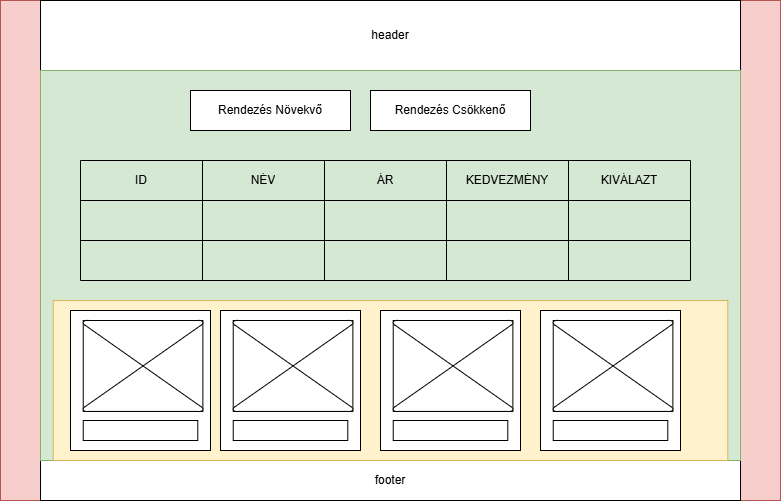

The diagram above was exported from draw.io. Its source (the exported page's mxGraphModel, read from the mxfile embedded in the PNG):
<mxGraphModel dx="1235" dy="644" grid="1" gridSize="10" guides="1" tooltips="1" connect="1" arrows="1" fold="1" page="1" pageScale="1" pageWidth="827" pageHeight="1169" math="0" shadow="0">
  <root>
    <mxCell id="0" />
    <mxCell id="1" parent="0" />
    <mxCell id="ZPY4Rmchuxr3jZsyW8Rq-1" parent="1" style="rounded=0;whiteSpace=wrap;html=1;fillColor=#f8cecc;strokeColor=#b85450;" value="" vertex="1">
      <mxGeometry height="500" width="780" x="10" y="40" as="geometry" />
    </mxCell>
    <mxCell id="ZPY4Rmchuxr3jZsyW8Rq-3" parent="1" style="rounded=0;whiteSpace=wrap;html=1;" value="header" vertex="1">
      <mxGeometry height="70" width="700" x="50" y="40" as="geometry" />
    </mxCell>
    <mxCell id="ZPY4Rmchuxr3jZsyW8Rq-5" parent="1" style="rounded=0;whiteSpace=wrap;html=1;" value="footer" vertex="1">
      <mxGeometry height="40" width="700" x="50" y="500" as="geometry" />
    </mxCell>
    <mxCell id="ZPY4Rmchuxr3jZsyW8Rq-67" parent="1" style="text;html=1;whiteSpace=wrap;strokeColor=none;fillColor=none;align=center;verticalAlign=middle;rounded=0;fontSize=16;" value="article" vertex="1">
      <mxGeometry height="30" width="150" x="280" y="110" as="geometry" />
    </mxCell>
    <mxCell id="2YgB6tKsKfzHdlls2fbe-6" connectable="0" parent="1" style="group" value="" vertex="1">
      <mxGeometry height="390" width="700" x="50" y="110" as="geometry" />
    </mxCell>
    <mxCell id="ZPY4Rmchuxr3jZsyW8Rq-69" parent="2YgB6tKsKfzHdlls2fbe-6" style="rounded=0;whiteSpace=wrap;html=1;fillColor=#d5e8d4;strokeColor=#82b366;" value="" vertex="1">
      <mxGeometry height="390" width="700" as="geometry" />
    </mxCell>
    <mxCell id="ZPY4Rmchuxr3jZsyW8Rq-2" parent="2YgB6tKsKfzHdlls2fbe-6" style="rounded=0;whiteSpace=wrap;html=1;fillColor=#fff2cc;strokeColor=#d6b656;" value="" vertex="1">
      <mxGeometry height="160" width="674.55" x="12.73" y="230" as="geometry" />
    </mxCell>
    <mxCell id="ZPY4Rmchuxr3jZsyW8Rq-11" connectable="0" parent="2YgB6tKsKfzHdlls2fbe-6" style="group" value="" vertex="1">
      <mxGeometry height="140" width="140" x="30" y="240" as="geometry" />
    </mxCell>
    <mxCell id="ZPY4Rmchuxr3jZsyW8Rq-6" parent="ZPY4Rmchuxr3jZsyW8Rq-11" style="rounded=0;whiteSpace=wrap;html=1;" value="" vertex="1">
      <mxGeometry height="140" width="140" as="geometry" />
    </mxCell>
    <mxCell id="ZPY4Rmchuxr3jZsyW8Rq-9" connectable="0" parent="ZPY4Rmchuxr3jZsyW8Rq-11" style="group" value="" vertex="1">
      <mxGeometry height="100" width="119.63636363636364" x="12.727272727272727" y="10" as="geometry" />
    </mxCell>
    <mxCell id="ZPY4Rmchuxr3jZsyW8Rq-7" parent="ZPY4Rmchuxr3jZsyW8Rq-9" style="rounded=0;whiteSpace=wrap;html=1;" value="" vertex="1">
      <mxGeometry height="90.9090909090909" width="119.63636363636364" as="geometry" />
    </mxCell>
    <mxCell id="ZPY4Rmchuxr3jZsyW8Rq-8" parent="ZPY4Rmchuxr3jZsyW8Rq-9" style="verticalLabelPosition=bottom;verticalAlign=top;html=1;shape=mxgraph.flowchart.collate;" value="" vertex="1">
      <mxGeometry height="90.9090909090909" width="119.63636363636364" as="geometry" />
    </mxCell>
    <mxCell id="ZPY4Rmchuxr3jZsyW8Rq-10" parent="ZPY4Rmchuxr3jZsyW8Rq-11" style="rounded=0;whiteSpace=wrap;html=1;" value="" vertex="1">
      <mxGeometry height="20" width="114.54545454545455" x="12.727272727272727" y="110" as="geometry" />
    </mxCell>
    <mxCell id="ZPY4Rmchuxr3jZsyW8Rq-12" connectable="0" parent="2YgB6tKsKfzHdlls2fbe-6" style="group" value="" vertex="1">
      <mxGeometry height="140" width="140" x="180" y="240" as="geometry" />
    </mxCell>
    <mxCell id="ZPY4Rmchuxr3jZsyW8Rq-13" parent="ZPY4Rmchuxr3jZsyW8Rq-12" style="rounded=0;whiteSpace=wrap;html=1;" value="" vertex="1">
      <mxGeometry height="140" width="140" as="geometry" />
    </mxCell>
    <mxCell id="ZPY4Rmchuxr3jZsyW8Rq-14" connectable="0" parent="ZPY4Rmchuxr3jZsyW8Rq-12" style="group" value="" vertex="1">
      <mxGeometry height="100" width="119.63636363636364" x="12.727272727272727" y="10" as="geometry" />
    </mxCell>
    <mxCell id="ZPY4Rmchuxr3jZsyW8Rq-15" parent="ZPY4Rmchuxr3jZsyW8Rq-14" style="rounded=0;whiteSpace=wrap;html=1;" value="" vertex="1">
      <mxGeometry height="90.9090909090909" width="119.63636363636364" as="geometry" />
    </mxCell>
    <mxCell id="ZPY4Rmchuxr3jZsyW8Rq-16" parent="ZPY4Rmchuxr3jZsyW8Rq-14" style="verticalLabelPosition=bottom;verticalAlign=top;html=1;shape=mxgraph.flowchart.collate;" value="" vertex="1">
      <mxGeometry height="90.9090909090909" width="119.63636363636364" as="geometry" />
    </mxCell>
    <mxCell id="ZPY4Rmchuxr3jZsyW8Rq-17" parent="ZPY4Rmchuxr3jZsyW8Rq-12" style="rounded=0;whiteSpace=wrap;html=1;" value="" vertex="1">
      <mxGeometry height="20" width="114.54545454545455" x="12.727272727272727" y="110" as="geometry" />
    </mxCell>
    <mxCell id="ZPY4Rmchuxr3jZsyW8Rq-30" connectable="0" parent="2YgB6tKsKfzHdlls2fbe-6" style="group" value="" vertex="1">
      <mxGeometry height="140" width="140" x="340.00363636363636" y="240" as="geometry" />
    </mxCell>
    <mxCell id="ZPY4Rmchuxr3jZsyW8Rq-31" parent="ZPY4Rmchuxr3jZsyW8Rq-30" style="rounded=0;whiteSpace=wrap;html=1;" value="" vertex="1">
      <mxGeometry height="140" width="140" as="geometry" />
    </mxCell>
    <mxCell id="ZPY4Rmchuxr3jZsyW8Rq-32" connectable="0" parent="ZPY4Rmchuxr3jZsyW8Rq-30" style="group" value="" vertex="1">
      <mxGeometry height="100" width="119.63636363636364" x="12.727272727272727" y="10" as="geometry" />
    </mxCell>
    <mxCell id="ZPY4Rmchuxr3jZsyW8Rq-33" parent="ZPY4Rmchuxr3jZsyW8Rq-32" style="rounded=0;whiteSpace=wrap;html=1;" value="" vertex="1">
      <mxGeometry height="90.9090909090909" width="119.63636363636364" as="geometry" />
    </mxCell>
    <mxCell id="ZPY4Rmchuxr3jZsyW8Rq-34" parent="ZPY4Rmchuxr3jZsyW8Rq-32" style="verticalLabelPosition=bottom;verticalAlign=top;html=1;shape=mxgraph.flowchart.collate;" value="" vertex="1">
      <mxGeometry height="90.9090909090909" width="119.63636363636364" as="geometry" />
    </mxCell>
    <mxCell id="ZPY4Rmchuxr3jZsyW8Rq-35" parent="ZPY4Rmchuxr3jZsyW8Rq-30" style="rounded=0;whiteSpace=wrap;html=1;" value="" vertex="1">
      <mxGeometry height="20" width="114.54545454545455" x="12.727272727272727" y="110" as="geometry" />
    </mxCell>
    <mxCell id="ZPY4Rmchuxr3jZsyW8Rq-36" connectable="0" parent="2YgB6tKsKfzHdlls2fbe-6" style="group" value="" vertex="1">
      <mxGeometry height="140" width="140" x="500.0018181818181" y="240" as="geometry" />
    </mxCell>
    <mxCell id="ZPY4Rmchuxr3jZsyW8Rq-37" parent="ZPY4Rmchuxr3jZsyW8Rq-36" style="rounded=0;whiteSpace=wrap;html=1;" value="" vertex="1">
      <mxGeometry height="140" width="140" as="geometry" />
    </mxCell>
    <mxCell id="ZPY4Rmchuxr3jZsyW8Rq-38" connectable="0" parent="ZPY4Rmchuxr3jZsyW8Rq-36" style="group" value="" vertex="1">
      <mxGeometry height="100" width="119.63636363636364" x="12.727272727272727" y="10" as="geometry" />
    </mxCell>
    <mxCell id="ZPY4Rmchuxr3jZsyW8Rq-39" parent="ZPY4Rmchuxr3jZsyW8Rq-38" style="rounded=0;whiteSpace=wrap;html=1;" value="" vertex="1">
      <mxGeometry height="90.9090909090909" width="119.63636363636364" as="geometry" />
    </mxCell>
    <mxCell id="ZPY4Rmchuxr3jZsyW8Rq-40" parent="ZPY4Rmchuxr3jZsyW8Rq-38" style="verticalLabelPosition=bottom;verticalAlign=top;html=1;shape=mxgraph.flowchart.collate;" value="" vertex="1">
      <mxGeometry height="90.9090909090909" width="119.63636363636364" as="geometry" />
    </mxCell>
    <mxCell id="ZPY4Rmchuxr3jZsyW8Rq-41" parent="ZPY4Rmchuxr3jZsyW8Rq-36" style="rounded=0;whiteSpace=wrap;html=1;" value="" vertex="1">
      <mxGeometry height="20" width="114.54545454545455" x="12.727272727272727" y="110" as="geometry" />
    </mxCell>
    <mxCell id="2YgB6tKsKfzHdlls2fbe-59" parent="2YgB6tKsKfzHdlls2fbe-6" style="rounded=0;whiteSpace=wrap;html=1;" value="Rendezés Növekvő" vertex="1">
      <mxGeometry height="40" width="160" x="150" y="20" as="geometry" />
    </mxCell>
    <mxCell id="2YgB6tKsKfzHdlls2fbe-60" parent="2YgB6tKsKfzHdlls2fbe-6" style="rounded=0;whiteSpace=wrap;html=1;" value="Rendezés Csökkenő" vertex="1">
      <mxGeometry height="40" width="160" x="330" y="20" as="geometry" />
    </mxCell>
    <mxCell id="2YgB6tKsKfzHdlls2fbe-39" parent="1" style="shape=table;startSize=0;container=1;collapsible=0;childLayout=tableLayout;fixedHeader=1;" value="" vertex="1">
      <mxGeometry height="120" width="610" x="90" y="200" as="geometry" />
    </mxCell>
    <mxCell id="2YgB6tKsKfzHdlls2fbe-40" parent="2YgB6tKsKfzHdlls2fbe-39" style="shape=tableRow;horizontal=0;startSize=0;swimlaneHead=0;swimlaneBody=0;strokeColor=inherit;top=0;left=0;bottom=0;right=0;collapsible=0;dropTarget=0;fillColor=none;points=[[0,0.5],[1,0.5]];portConstraint=eastwest;fixedHeader=1;" value="" vertex="1">
      <mxGeometry height="40" width="610" as="geometry" />
    </mxCell>
    <mxCell id="2YgB6tKsKfzHdlls2fbe-41" parent="2YgB6tKsKfzHdlls2fbe-40" style="shape=partialRectangle;html=1;whiteSpace=wrap;connectable=0;strokeColor=inherit;overflow=hidden;fillColor=none;top=0;left=0;bottom=0;right=0;pointerEvents=1;" value="ID" vertex="1">
      <mxGeometry height="40" width="122" as="geometry">
        <mxRectangle height="40" width="122" as="alternateBounds" />
      </mxGeometry>
    </mxCell>
    <mxCell id="2YgB6tKsKfzHdlls2fbe-42" parent="2YgB6tKsKfzHdlls2fbe-40" style="shape=partialRectangle;html=1;whiteSpace=wrap;connectable=0;strokeColor=inherit;overflow=hidden;fillColor=none;top=0;left=0;bottom=0;right=0;pointerEvents=1;" value="NÉV" vertex="1">
      <mxGeometry height="40" width="122" x="122" as="geometry">
        <mxRectangle height="40" width="122" as="alternateBounds" />
      </mxGeometry>
    </mxCell>
    <mxCell id="2YgB6tKsKfzHdlls2fbe-43" parent="2YgB6tKsKfzHdlls2fbe-40" style="shape=partialRectangle;html=1;whiteSpace=wrap;connectable=0;strokeColor=inherit;overflow=hidden;fillColor=none;top=0;left=0;bottom=0;right=0;pointerEvents=1;" value="ÁR" vertex="1">
      <mxGeometry height="40" width="122" x="244" as="geometry">
        <mxRectangle height="40" width="122" as="alternateBounds" />
      </mxGeometry>
    </mxCell>
    <mxCell id="2YgB6tKsKfzHdlls2fbe-44" parent="2YgB6tKsKfzHdlls2fbe-40" style="shape=partialRectangle;html=1;whiteSpace=wrap;connectable=0;strokeColor=inherit;overflow=hidden;fillColor=none;top=0;left=0;bottom=0;right=0;pointerEvents=1;" value="KEDVEZMÉNY" vertex="1">
      <mxGeometry height="40" width="122" x="366" as="geometry">
        <mxRectangle height="40" width="122" as="alternateBounds" />
      </mxGeometry>
    </mxCell>
    <mxCell id="2YgB6tKsKfzHdlls2fbe-45" parent="2YgB6tKsKfzHdlls2fbe-40" style="shape=partialRectangle;html=1;whiteSpace=wrap;connectable=0;strokeColor=inherit;overflow=hidden;fillColor=none;top=0;left=0;bottom=0;right=0;pointerEvents=1;" value="KIVÁLAZT" vertex="1">
      <mxGeometry height="40" width="122" x="488" as="geometry">
        <mxRectangle height="40" width="122" as="alternateBounds" />
      </mxGeometry>
    </mxCell>
    <mxCell id="2YgB6tKsKfzHdlls2fbe-46" parent="2YgB6tKsKfzHdlls2fbe-39" style="shape=tableRow;horizontal=0;startSize=0;swimlaneHead=0;swimlaneBody=0;strokeColor=inherit;top=0;left=0;bottom=0;right=0;collapsible=0;dropTarget=0;fillColor=none;points=[[0,0.5],[1,0.5]];portConstraint=eastwest;fixedHeader=1;" value="" vertex="1">
      <mxGeometry height="40" width="610" y="40" as="geometry" />
    </mxCell>
    <mxCell id="2YgB6tKsKfzHdlls2fbe-47" parent="2YgB6tKsKfzHdlls2fbe-46" style="shape=partialRectangle;html=1;whiteSpace=wrap;connectable=0;strokeColor=inherit;overflow=hidden;fillColor=none;top=0;left=0;bottom=0;right=0;pointerEvents=1;" value="" vertex="1">
      <mxGeometry height="40" width="122" as="geometry">
        <mxRectangle height="40" width="122" as="alternateBounds" />
      </mxGeometry>
    </mxCell>
    <mxCell id="2YgB6tKsKfzHdlls2fbe-48" parent="2YgB6tKsKfzHdlls2fbe-46" style="shape=partialRectangle;html=1;whiteSpace=wrap;connectable=0;strokeColor=inherit;overflow=hidden;fillColor=none;top=0;left=0;bottom=0;right=0;pointerEvents=1;" value="" vertex="1">
      <mxGeometry height="40" width="122" x="122" as="geometry">
        <mxRectangle height="40" width="122" as="alternateBounds" />
      </mxGeometry>
    </mxCell>
    <mxCell id="2YgB6tKsKfzHdlls2fbe-49" parent="2YgB6tKsKfzHdlls2fbe-46" style="shape=partialRectangle;html=1;whiteSpace=wrap;connectable=0;strokeColor=inherit;overflow=hidden;fillColor=none;top=0;left=0;bottom=0;right=0;pointerEvents=1;" value="" vertex="1">
      <mxGeometry height="40" width="122" x="244" as="geometry">
        <mxRectangle height="40" width="122" as="alternateBounds" />
      </mxGeometry>
    </mxCell>
    <mxCell id="2YgB6tKsKfzHdlls2fbe-50" parent="2YgB6tKsKfzHdlls2fbe-46" style="shape=partialRectangle;html=1;whiteSpace=wrap;connectable=0;strokeColor=inherit;overflow=hidden;fillColor=none;top=0;left=0;bottom=0;right=0;pointerEvents=1;" value="" vertex="1">
      <mxGeometry height="40" width="122" x="366" as="geometry">
        <mxRectangle height="40" width="122" as="alternateBounds" />
      </mxGeometry>
    </mxCell>
    <mxCell id="2YgB6tKsKfzHdlls2fbe-51" parent="2YgB6tKsKfzHdlls2fbe-46" style="shape=partialRectangle;html=1;whiteSpace=wrap;connectable=0;strokeColor=inherit;overflow=hidden;fillColor=none;top=0;left=0;bottom=0;right=0;pointerEvents=1;" value="" vertex="1">
      <mxGeometry height="40" width="122" x="488" as="geometry">
        <mxRectangle height="40" width="122" as="alternateBounds" />
      </mxGeometry>
    </mxCell>
    <mxCell id="2YgB6tKsKfzHdlls2fbe-52" parent="2YgB6tKsKfzHdlls2fbe-39" style="shape=tableRow;horizontal=0;startSize=0;swimlaneHead=0;swimlaneBody=0;strokeColor=inherit;top=0;left=0;bottom=0;right=0;collapsible=0;dropTarget=0;fillColor=none;points=[[0,0.5],[1,0.5]];portConstraint=eastwest;fixedHeader=1;" value="" vertex="1">
      <mxGeometry height="40" width="610" y="80" as="geometry" />
    </mxCell>
    <mxCell id="2YgB6tKsKfzHdlls2fbe-53" parent="2YgB6tKsKfzHdlls2fbe-52" style="shape=partialRectangle;html=1;whiteSpace=wrap;connectable=0;strokeColor=inherit;overflow=hidden;fillColor=none;top=0;left=0;bottom=0;right=0;pointerEvents=1;" value="" vertex="1">
      <mxGeometry height="40" width="122" as="geometry">
        <mxRectangle height="40" width="122" as="alternateBounds" />
      </mxGeometry>
    </mxCell>
    <mxCell id="2YgB6tKsKfzHdlls2fbe-54" parent="2YgB6tKsKfzHdlls2fbe-52" style="shape=partialRectangle;html=1;whiteSpace=wrap;connectable=0;strokeColor=inherit;overflow=hidden;fillColor=none;top=0;left=0;bottom=0;right=0;pointerEvents=1;" value="" vertex="1">
      <mxGeometry height="40" width="122" x="122" as="geometry">
        <mxRectangle height="40" width="122" as="alternateBounds" />
      </mxGeometry>
    </mxCell>
    <mxCell id="2YgB6tKsKfzHdlls2fbe-55" parent="2YgB6tKsKfzHdlls2fbe-52" style="shape=partialRectangle;html=1;whiteSpace=wrap;connectable=0;strokeColor=inherit;overflow=hidden;fillColor=none;top=0;left=0;bottom=0;right=0;pointerEvents=1;" value="" vertex="1">
      <mxGeometry height="40" width="122" x="244" as="geometry">
        <mxRectangle height="40" width="122" as="alternateBounds" />
      </mxGeometry>
    </mxCell>
    <mxCell id="2YgB6tKsKfzHdlls2fbe-56" parent="2YgB6tKsKfzHdlls2fbe-52" style="shape=partialRectangle;html=1;whiteSpace=wrap;connectable=0;strokeColor=inherit;overflow=hidden;fillColor=none;top=0;left=0;bottom=0;right=0;pointerEvents=1;" value="" vertex="1">
      <mxGeometry height="40" width="122" x="366" as="geometry">
        <mxRectangle height="40" width="122" as="alternateBounds" />
      </mxGeometry>
    </mxCell>
    <mxCell id="2YgB6tKsKfzHdlls2fbe-57" parent="2YgB6tKsKfzHdlls2fbe-52" style="shape=partialRectangle;html=1;whiteSpace=wrap;connectable=0;strokeColor=inherit;overflow=hidden;fillColor=none;top=0;left=0;bottom=0;right=0;pointerEvents=1;" value="" vertex="1">
      <mxGeometry height="40" width="122" x="488" as="geometry">
        <mxRectangle height="40" width="122" as="alternateBounds" />
      </mxGeometry>
    </mxCell>
  </root>
</mxGraphModel>